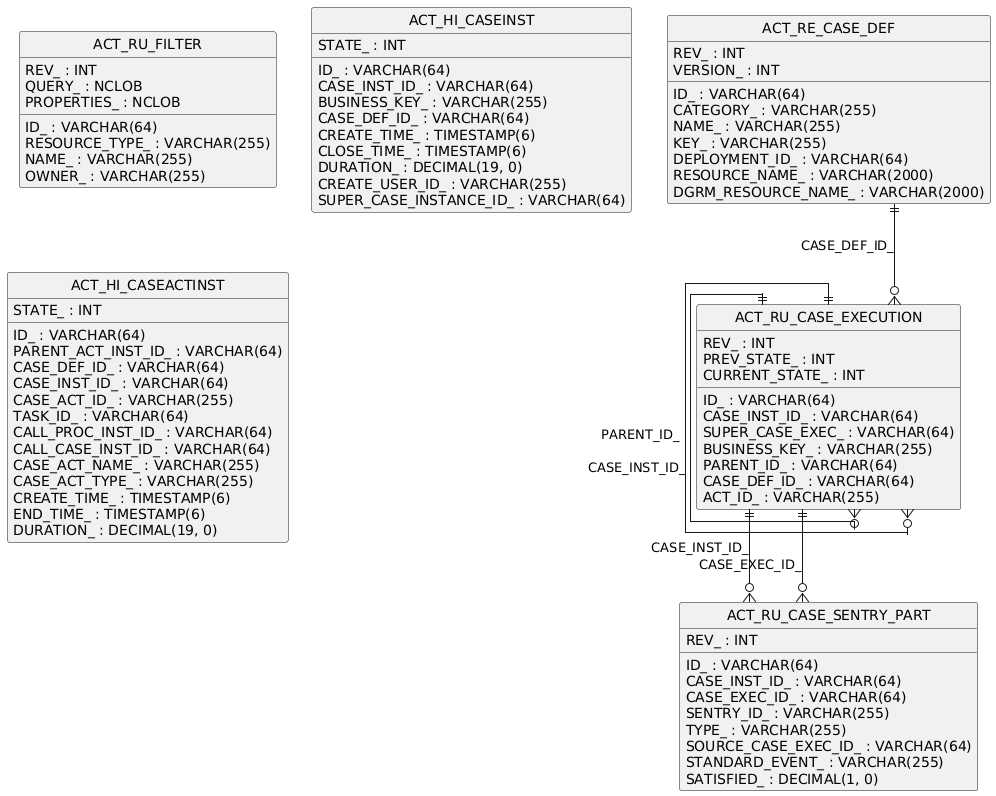

The diagram above was rendered by PlantUML. Its source (embedded in the PNG):
@startuml
hide circle
skinparam linetype ortho

entity "ACT_RE_CASE_DEF" as ACT_RE_CASE_DEF {
  ID_ : VARCHAR(64)
  REV_ : INT
  CATEGORY_ : VARCHAR(255)
  NAME_ : VARCHAR(255)
  KEY_ : VARCHAR(255)
  VERSION_ : INT
  DEPLOYMENT_ID_ : VARCHAR(64)
  RESOURCE_NAME_ : VARCHAR(2000)
  DGRM_RESOURCE_NAME_ : VARCHAR(2000)
}

entity "ACT_RU_CASE_EXECUTION" as ACT_RU_CASE_EXECUTION {
  ID_ : VARCHAR(64)
  REV_ : INT
  CASE_INST_ID_ : VARCHAR(64)
  SUPER_CASE_EXEC_ : VARCHAR(64)
  BUSINESS_KEY_ : VARCHAR(255)
  PARENT_ID_ : VARCHAR(64)
  CASE_DEF_ID_ : VARCHAR(64)
  ACT_ID_ : VARCHAR(255)
  PREV_STATE_ : INT
  CURRENT_STATE_ : INT
}

entity "ACT_RU_CASE_SENTRY_PART" as ACT_RU_CASE_SENTRY_PART {
  ID_ : VARCHAR(64)
  REV_ : INT
  CASE_INST_ID_ : VARCHAR(64)
  CASE_EXEC_ID_ : VARCHAR(64)
  SENTRY_ID_ : VARCHAR(255)
  TYPE_ : VARCHAR(255)
  SOURCE_CASE_EXEC_ID_ : VARCHAR(64)
  STANDARD_EVENT_ : VARCHAR(255)
  SATISFIED_ : DECIMAL(1, 0)
}

entity "ACT_RU_FILTER" as ACT_RU_FILTER {
  ID_ : VARCHAR(64)
  REV_ : INT
  RESOURCE_TYPE_ : VARCHAR(255)
  NAME_ : VARCHAR(255)
  OWNER_ : VARCHAR(255)
  QUERY_ : NCLOB
  PROPERTIES_ : NCLOB
}

entity "ACT_HI_CASEINST" as ACT_HI_CASEINST {
  ID_ : VARCHAR(64)
  CASE_INST_ID_ : VARCHAR(64)
  BUSINESS_KEY_ : VARCHAR(255)
  CASE_DEF_ID_ : VARCHAR(64)
  CREATE_TIME_ : TIMESTAMP(6)
  CLOSE_TIME_ : TIMESTAMP(6)
  DURATION_ : DECIMAL(19, 0)
  STATE_ : INT
  CREATE_USER_ID_ : VARCHAR(255)
  SUPER_CASE_INSTANCE_ID_ : VARCHAR(64)
}

entity "ACT_HI_CASEACTINST" as ACT_HI_CASEACTINST {
  ID_ : VARCHAR(64)
  PARENT_ACT_INST_ID_ : VARCHAR(64)
  CASE_DEF_ID_ : VARCHAR(64)
  CASE_INST_ID_ : VARCHAR(64)
  CASE_ACT_ID_ : VARCHAR(255)
  TASK_ID_ : VARCHAR(64)
  CALL_PROC_INST_ID_ : VARCHAR(64)
  CALL_CASE_INST_ID_ : VARCHAR(64)
  CASE_ACT_NAME_ : VARCHAR(255)
  CASE_ACT_TYPE_ : VARCHAR(255)
  CREATE_TIME_ : TIMESTAMP(6)
  END_TIME_ : TIMESTAMP(6)
  DURATION_ : DECIMAL(19, 0)
  STATE_ : INT
}

ACT_RU_CASE_EXECUTION ||--o{ ACT_RU_CASE_EXECUTION : "CASE_INST_ID_"
ACT_RU_CASE_EXECUTION ||--o{ ACT_RU_CASE_EXECUTION : "PARENT_ID_"
ACT_RE_CASE_DEF ||--o{ ACT_RU_CASE_EXECUTION : "CASE_DEF_ID_"
ACT_RU_CASE_EXECUTION ||--o{ ACT_RU_CASE_SENTRY_PART : "CASE_INST_ID_"
ACT_RU_CASE_EXECUTION ||--o{ ACT_RU_CASE_SENTRY_PART : "CASE_EXEC_ID_"
@enduml